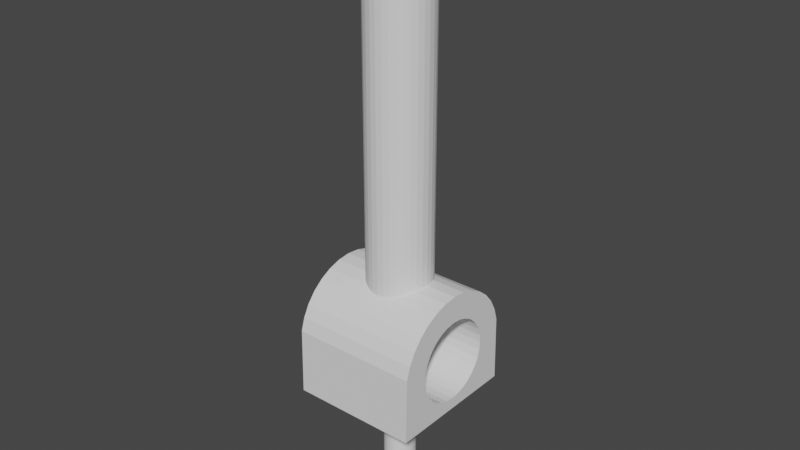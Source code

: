 # Source: WeedbotValveStick.blend  (saved by Blender 2.93.20; exported with 4.5.12 LTS)
import bpy
from mathutils import Matrix  # noqa: F401  (used for matrix-valued properties, if any)

bpy.ops.wm.read_factory_settings(use_empty=True)
scene = bpy.context.scene
scene.name = 'Scene'

# ---- collections
col_collection = bpy.data.collections.new('Collection'); scene.collection.children.link(col_collection)

# ---- world
world_world = bpy.data.worlds.new('World'); scene.world = world_world
world_world.use_nodes = True; world_world.node_tree.nodes.clear()
_N = world_world.node_tree.nodes; _L = world_world.node_tree.links
n0 = _N.new('ShaderNodeOutputWorld'); n0.name = 'World Output'; n0.location = (300, 300)
n1 = _N.new('ShaderNodeBackground'); n1.name = 'Background'; n1.location = (10, 300)
n1.inputs[0].default_value = (0.05088, 0.05088, 0.05088, 1.0)
_L.new(n1.outputs[0], n0.inputs[0])
n0.is_active_output = True
world_world.color = (0.05088, 0.05088, 0.05088)
world_world.use_sun_shadow = False
world_world.sun_shadow_jitter_overblur = 0.0

# ---- meshes
me_circle = bpy.data.meshes.new('Circle')
me_circle.from_pydata([(0.0, 2.5, 0.0), (-0.4877, 2.452, 0.0), (-0.9567, 2.31, 0.0), (-1.389, 2.079, 0.0), (-1.768, 1.768, 0.0), (-2.079, 1.389, 0.0), (-2.31, 0.9567, 0.0), (-2.452, 0.4877, 0.0), (-2.5, -1.093e-07, 0.0), (-2.452, -0.4877, 0.0), (-2.31, -0.9567, 0.0), (-2.079, -1.389, 0.0), (-1.768, -1.768, 0.0), (-1.389, -2.079, 0.0), (-0.9567, -2.31, 0.0), (-0.4877, -2.452, 0.0), (2.186e-07, -2.5, 0.0), (0.4877, -2.452, 0.0), (0.9567, -2.31, 0.0), (1.389, -2.079, 0.0), (1.768, -1.768, 0.0), (2.079, -1.389, 0.0), (2.31, -0.9567, 0.0), (2.452, -0.4877, 0.0), (2.5, 2.981e-08, 0.0), (2.452, 0.4877, 0.0), (2.31, 0.9567, 0.0), (2.079, 1.389, 0.0), (1.768, 1.768, 0.0), (1.389, 2.079, 0.0), (0.9567, 2.31, 0.0), (0.4877, 2.452, 0.0), (0.9567, 2.31, -34.02), (1.389, 2.079, -34.02), (1.768, 1.768, -34.02), (2.079, 1.389, -34.02), (2.31, 0.9567, -34.02), (2.452, 0.4877, -34.02), (2.5, 2.981e-08, -34.02), (2.452, -0.4877, -34.02), (2.31, -0.9567, -34.02), (2.079, -1.389, -34.02), (1.768, -1.768, -34.02), (1.389, -2.079, -34.02), (0.9567, -2.31, -34.02), (0.4877, -2.452, -34.02), (2.186e-07, -2.5, -34.02), (-0.4877, -2.452, -34.02), (9.313e-10, 5.0, 58.2), (-0.9567, -2.31, -34.02), (-1.389, -2.079, -34.02), (-1.768, -1.768, -34.02), (-2.079, -1.389, -34.02), (-2.31, -0.9567, -34.02), (-2.452, -0.4877, -34.02), (-2.5, -1.093e-07, -34.02), (-2.452, 0.4877, -34.02), (-2.31, 0.9567, -34.02), (-2.079, 1.389, -34.02), (-1.768, 1.768, -34.02), (-1.389, 2.079, -34.02), (-0.9567, 2.31, -34.02), (-0.4877, 2.452, -34.02), (0.0, 2.5, -34.02), (0.4877, 2.452, -34.02), (-9.313e-10, 0.0, -34.02), (9.313e-10, 5.0, 2.5), (-0.9755, 4.904, 2.5), (-1.913, 4.619, 2.5), (-2.778, 4.157, 2.5), (-3.536, 3.536, 2.5), (-4.157, 2.778, 2.5), (-4.619, 1.913, 2.5), (-4.904, 0.9755, 2.5), (-5.0, -2.041e-07, 2.5), (-4.904, -0.9755, 2.5), (-4.619, -1.913, 2.5), (-4.157, -2.778, 2.5), (-3.536, -3.536, 2.5), (-2.778, -4.157, 2.5), (-1.913, -4.619, 2.5), (-0.9755, -4.904, 2.5), (4.38e-07, -5.0, 2.5), (0.9755, -4.904, 2.5), (1.913, -4.619, 2.5), (2.778, -4.157, 2.5), (3.536, -3.536, 2.5), (4.157, -2.778, 2.5), (4.619, -1.913, 2.5), (4.904, -0.9755, 2.5), (5.0, 7.407e-08, 2.5), (4.904, 0.9755, 2.5), (4.619, 1.913, 2.5), (4.157, 2.778, 2.5), (3.536, 3.536, 2.5), (2.778, 4.157, 2.5), (1.913, 4.619, 2.5), (0.9755, 4.904, 2.5), (-0.9755, 4.904, 58.2), (-1.913, 4.619, 58.2), (-2.778, 4.157, 58.2), (-3.536, 3.536, 58.2), (-4.157, 2.778, 58.2), (-4.619, 1.913, 58.2), (-4.904, 0.9755, 58.2), (-5.0, -2.041e-07, 58.2), (-4.904, -0.9755, 58.2), (-4.619, -1.913, 58.2), (-4.157, -2.778, 58.2), (-3.536, -3.536, 58.2), (-2.778, -4.157, 58.2), (-1.913, -4.619, 58.2), (-0.9755, -4.904, 58.2), (4.38e-07, -5.0, 58.2), (0.9755, -4.904, 58.2), (1.913, -4.619, 58.2), (2.778, -4.157, 58.2), (3.536, -3.536, 58.2), (4.157, -2.778, 58.2), (4.619, -1.913, 58.2), (4.904, -0.9755, 58.2), (5.0, 7.407e-08, 58.2), (4.904, 0.9755, 58.2), (4.619, 1.913, 58.2), (4.157, 2.778, 58.2), (3.536, 3.536, 58.2), (2.778, 4.157, 58.2), (1.913, 4.619, 58.2), (0.9755, 4.904, 58.2), (-9.313e-10, 1.445e-08, 58.2)], [], [(31, 0, 66, 97), (4, 5, 71, 70), (17, 18, 84, 83), (30, 31, 97, 96), (3, 4, 70, 69), (16, 17, 83, 82), (29, 30, 96, 95), (2, 3, 69, 68), (15, 16, 82, 81), (28, 29, 95, 94), (1, 2, 68, 67), (14, 15, 81, 80), (27, 28, 94, 93), (0, 1, 67, 66), (13, 14, 80, 79), (26, 27, 93, 92), (12, 13, 79, 78), (25, 26, 92, 91), (11, 12, 78, 77), (24, 25, 91, 90), (10, 11, 77, 76), (23, 24, 90, 89), (9, 10, 76, 75), (22, 23, 89, 88), (8, 9, 75, 74), (21, 22, 88, 87), (7, 8, 74, 73), (20, 21, 87, 86), (6, 7, 73, 72), (19, 20, 86, 85), (5, 6, 72, 71), (18, 19, 85, 84), (43, 44, 65), (57, 58, 65), (42, 43, 65), (56, 57, 65), (41, 42, 65), (55, 56, 65), (40, 41, 65), (54, 55, 65), (39, 40, 65), (53, 54, 65), (38, 39, 65), (52, 53, 65), (37, 38, 65), (51, 52, 65), (36, 37, 65), (50, 51, 65), (35, 36, 65), (49, 50, 65), (62, 63, 65), (34, 35, 65), (47, 49, 65), (61, 62, 65), (33, 34, 65), (46, 47, 65), (60, 61, 65), (32, 33, 65), (45, 46, 65), (59, 60, 65), (64, 32, 65), (44, 45, 65), (58, 59, 65), (63, 64, 65), (19, 18, 44, 43), (6, 5, 58, 57), (20, 19, 43, 42), (7, 6, 57, 56), (21, 20, 42, 41), (8, 7, 56, 55), (22, 21, 41, 40), (9, 8, 55, 54), (23, 22, 40, 39), (10, 9, 54, 53), (24, 23, 39, 38), (11, 10, 53, 52), (25, 24, 38, 37), (12, 11, 52, 51), (26, 25, 37, 36), (13, 12, 51, 50), (27, 26, 36, 35), (14, 13, 50, 49), (1, 0, 63, 62), (28, 27, 35, 34), (15, 14, 49, 47), (2, 1, 62, 61), (29, 28, 34, 33), (16, 15, 47, 46), (3, 2, 61, 60), (30, 29, 33, 32), (17, 16, 46, 45), (4, 3, 60, 59), (31, 30, 32, 64), (18, 17, 45, 44), (5, 4, 59, 58), (0, 31, 64, 63), (71, 72, 103, 102), (84, 85, 116, 115), (97, 66, 48, 128), (70, 71, 102, 101), (83, 84, 115, 114), (96, 97, 128, 127), (69, 70, 101, 100), (82, 83, 114, 113), (95, 96, 127, 126), (68, 69, 100, 99), (81, 82, 113, 112), (94, 95, 126, 125), (67, 68, 99, 98), (80, 81, 112, 111), (93, 94, 125, 124), (66, 67, 98, 48), (79, 80, 111, 110), (92, 93, 124, 123), (78, 79, 110, 109), (91, 92, 123, 122), (77, 78, 109, 108), (90, 91, 122, 121), (76, 77, 108, 107), (89, 90, 121, 120), (75, 76, 107, 106), (88, 89, 120, 119), (74, 75, 106, 105), (87, 88, 119, 118), (73, 74, 105, 104), (86, 87, 118, 117), (72, 73, 104, 103), (85, 86, 117, 116), (116, 129, 115), (103, 129, 102), (117, 129, 116), (104, 129, 103), (118, 129, 117), (105, 129, 104), (119, 129, 118), (106, 129, 105), (120, 129, 119), (107, 129, 106), (121, 129, 120), (108, 129, 107), (122, 129, 121), (109, 129, 108), (123, 129, 122), (110, 129, 109), (124, 129, 123), (111, 129, 110), (98, 129, 48), (125, 129, 124), (112, 129, 111), (99, 129, 98), (126, 129, 125), (113, 129, 112), (100, 129, 99), (127, 129, 126), (114, 129, 113), (101, 129, 100), (128, 129, 127), (115, 129, 114), (102, 129, 101), (48, 129, 128)])
_uv = me_circle.uv_layers.new(name='UVMap')
_uv.uv.foreach_set('vector', [0.0, 0.0, 0.0, 0.0, 0.0, 0.0, 0.0, 0.0, 0.0, 0.0, 0.0, 0.0, 0.0, 0.0, 0.0, 0.0, 0.0, 0.0, 0.0, 0.0, 0.0, 0.0, 0.0, 0.0, 0.0, 0.0, 0.0, 0.0, 0.0, 0.0, 0.0, 0.0, 0.0, 0.0, 0.0, 0.0, 0.0, 0.0, 0.0, 0.0, 0.0, 0.0, 0.0, 0.0, 0.0, 0.0, 0.0, 0.0, 0.0, 0.0, 0.0, 0.0, 0.0, 0.0, 0.0, 0.0, 0.0, 0.0, 0.0, 0.0, 0.0, 0.0, 0.0, 0.0, 0.0, 0.0, 0.0, 0.0, 0.0, 0.0, 0.0, 0.0, 0.0, 0.0, 0.0, 0.0, 0.0, 0.0, 0.0, 0.0, 0.0, 0.0, 0.0, 0.0, 0.0, 0.0, 0.0, 0.0, 0.0, 0.0, 0.0, 0.0, 0.0, 0.0, 0.0, 0.0, 0.0, 0.0, 0.0, 0.0, 0.0, 0.0, 0.0, 0.0, 0.0, 0.0, 0.0, 0.0, 0.0, 0.0, 0.0, 0.0, 0.0, 0.0, 0.0, 0.0, 0.0, 0.0, 0.0, 0.0, 0.0, 0.0, 0.0, 0.0, 0.0, 0.0, 0.0, 0.0, 0.0, 0.0, 0.0, 0.0, 0.0, 0.0, 0.0, 0.0, 0.0, 0.0, 0.0, 0.0, 0.0, 0.0, 0.0, 0.0, 0.0, 0.0, 0.0, 0.0, 0.0, 0.0, 0.0, 0.0, 0.0, 0.0, 0.0, 0.0, 0.0, 0.0, 0.0, 0.0, 0.0, 0.0, 0.0, 0.0, 0.0, 0.0, 0.0, 0.0, 0.0, 0.0, 0.0, 0.0, 0.0, 0.0, 0.0, 0.0, 0.0, 0.0, 0.0, 0.0, 0.0, 0.0, 0.0, 0.0, 0.0, 0.0, 0.0, 0.0, 0.0, 0.0, 0.0, 0.0, 0.0, 0.0, 0.0, 0.0, 0.0, 0.0, 0.0, 0.0, 0.0, 0.0, 0.0, 0.0, 0.0, 0.0, 0.0, 0.0, 0.0, 0.0, 0.0, 0.0, 0.0, 0.0, 0.0, 0.0, 0.0, 0.0, 0.0, 0.0, 0.0, 0.0, 0.0, 0.0, 0.0, 0.0, 0.0, 0.0, 0.0, 0.0, 0.0, 0.0, 0.0, 0.0, 0.0, 0.0, 0.0, 0.0, 0.0, 0.0, 0.0, 0.0, 0.0, 0.0, 0.0, 0.0, 0.0, 0.0, 0.0, 0.0, 0.0, 0.0, 0.0, 0.0, 0.0, 0.0, 0.0, 0.0, 0.0, 0.0, 0.0, 0.0, 0.0, 0.0, 0.0, 0.0, 0.0, 0.0, 0.0, 0.0, 0.0, 0.0, 0.0, 0.0, 0.0, 0.0, 0.0, 0.0, 0.0, 0.0, 0.0, 0.0, 0.0, 0.0, 0.0, 0.0, 0.0, 0.0, 0.0, 0.0, 0.0, 0.0, 0.0, 0.0, 0.0, 0.0, 0.0, 0.0, 0.0, 0.0, 0.0, 0.0, 0.0, 0.0, 0.0, 0.0, 0.0, 0.0, 0.0, 0.0, 0.0, 0.0, 0.0, 0.0, 0.0, 0.0, 0.0, 0.0, 0.0, 0.0, 0.0, 0.0, 0.0, 0.0, 0.0, 0.0, 0.0, 0.0, 0.0, 0.0, 0.0, 0.0, 0.0, 0.0, 0.0, 0.0, 0.0, 0.0, 0.0, 0.0, 0.0, 0.0, 0.0, 0.0, 0.0, 0.0, 0.0, 0.0, 0.0, 0.0, 0.0, 0.0, 0.0, 0.0, 0.0, 0.0, 0.0, 0.0, 0.0, 0.0, 0.0, 0.0, 0.0, 0.0, 0.0, 0.0, 0.0, 0.0, 0.0, 0.0, 0.0, 0.0, 0.0, 0.0, 0.0, 0.0, 0.0, 0.0, 0.0, 0.0, 0.0, 0.0, 0.0, 0.0, 0.0, 0.0, 0.0, 0.0, 0.0, 0.0, 0.0, 0.0, 0.0, 0.0, 0.0, 0.0, 0.0, 0.0, 0.0, 0.0, 0.0, 0.0, 0.0, 0.0, 0.0, 0.0, 0.0, 0.0, 0.0, 0.0, 0.0, 0.0, 0.0, 0.0, 0.0, 0.0, 0.0, 0.0, 0.0, 0.0, 0.0, 0.0, 0.0, 0.0, 0.0, 0.0, 0.0, 0.0, 0.0, 0.0, 0.0, 0.0, 0.0, 0.0, 0.0, 0.0, 0.0, 0.0, 0.0, 0.0, 0.0, 0.0, 0.0, 0.0, 0.0, 0.0, 0.0, 0.0, 0.0, 0.0, 0.0, 0.0, 0.0, 0.0, 0.0, 0.0, 0.0, 0.0, 0.0, 0.0, 0.0, 0.0, 0.0, 0.0, 0.0, 0.0, 0.0, 0.0, 0.0, 0.0, 0.0, 0.0, 0.0, 0.0, 0.0, 0.0, 0.0, 0.0, 0.0, 0.0, 0.0, 0.0, 0.0, 0.0, 0.0, 0.0, 0.0, 0.0, 0.0, 0.0, 0.0, 0.0, 0.0, 0.0, 0.0, 0.0, 0.0, 0.0, 0.0, 0.0, 0.0, 0.0, 0.0, 0.0, 0.0, 0.0, 0.0, 0.0, 0.0, 0.0, 0.0, 0.0, 0.0, 0.0, 0.0, 0.0, 0.0, 0.0, 0.0, 0.0, 0.0, 0.0, 0.0, 0.0, 0.0, 0.0, 0.0, 0.0, 0.0, 0.0, 0.0, 0.0, 0.0, 0.0, 0.0, 0.0, 0.0, 0.0, 0.0, 0.0, 0.0, 0.0, 0.0, 0.0, 0.0, 0.0, 0.0, 0.0, 0.0, 0.0, 0.0, 0.0, 0.0, 0.0, 0.0, 0.0, 0.0, 0.0, 0.0, 0.0, 0.0, 0.0, 0.0, 0.0, 0.0, 0.0, 0.0, 0.0, 0.0, 0.0, 0.0, 0.0, 0.0, 0.0, 0.0, 0.0, 0.0, 0.0, 0.0, 0.0, 0.0, 0.0, 0.0, 0.0, 0.0, 0.0, 0.0, 0.0, 0.0, 0.0, 0.0, 0.0, 0.0, 0.0, 0.0, 0.0, 0.0, 0.0, 0.0, 0.0, 0.0, 0.0, 0.0, 0.0, 0.0, 0.0, 0.0, 0.0, 0.0, 0.0, 0.0, 0.0, 0.0, 0.0, 0.0, 0.0, 0.0, 0.0, 0.0, 0.0, 0.0, 0.0, 0.0, 0.0, 0.0, 0.0, 0.0, 0.0, 0.0, 0.0, 0.0, 0.0, 0.0, 0.0, 0.0, 0.0, 0.0, 0.0, 0.0, 0.0, 0.0, 0.0, 0.0, 0.0, 0.0, 0.0, 0.0, 0.0, 0.0, 0.0, 0.0, 0.0, 0.0, 0.0, 0.0, 0.0, 0.0, 0.0, 0.0, 0.0, 0.0, 0.0, 0.0, 0.0, 0.0, 0.0, 0.0, 0.0, 0.0, 0.0, 0.0, 0.0, 0.0, 0.0, 0.0, 0.0, 0.0, 0.0, 0.0, 0.0, 0.0, 0.0, 0.0, 0.0, 0.0, 0.0, 0.0, 0.0, 0.0, 0.0, 0.0, 0.0, 0.0, 0.0, 0.0, 0.0, 0.0, 0.0, 0.0, 0.0, 0.0, 0.0, 0.0, 0.0, 0.0, 0.0, 0.0, 0.0, 0.0, 0.0, 0.0, 0.0, 0.0, 0.0, 0.0, 0.0, 0.0, 0.0, 0.0, 0.0, 0.0, 0.0, 0.0, 0.0, 0.0, 0.0, 0.0, 0.0, 0.0, 0.0, 0.0, 0.0, 0.0, 0.0, 0.0, 0.0, 0.0, 0.0, 0.0, 0.0, 0.0, 0.0, 0.0, 0.0, 0.0, 0.0, 0.0, 0.0, 0.0, 0.0, 0.0, 0.0, 0.0, 0.0, 0.0, 0.0, 0.0, 0.0, 0.0, 0.0, 0.0, 0.0, 0.0, 0.0, 0.0, 0.0, 0.0, 0.0, 0.0, 0.0, 0.0, 0.0, 0.0, 0.0, 0.0, 0.0, 0.0, 0.0, 0.0, 0.0, 0.0, 0.0, 0.0, 0.0, 0.0, 0.0, 0.0, 0.0, 0.0, 0.0, 0.0, 0.0, 0.0, 0.0, 0.0, 0.0, 0.0, 0.0, 0.0, 0.0, 0.0, 0.0, 0.0, 0.0, 0.0, 0.0, 0.0, 0.0, 0.0, 0.0, 0.0, 0.0, 0.0, 0.0, 0.0, 0.0, 0.0, 0.0, 0.0, 0.0, 0.0, 0.0, 0.0, 0.0, 0.0, 0.0, 0.0, 0.0, 0.0, 0.0, 0.0, 0.0, 0.0, 0.0, 0.0, 0.0, 0.0, 0.0, 0.0, 0.0, 0.0, 0.0, 0.0, 0.0, 0.0, 0.0, 0.0, 0.0, 0.0, 0.0, 0.0, 0.0, 0.0, 0.0, 0.0, 0.0, 0.0, 0.0, 0.0, 0.0, 0.0, 0.0, 0.0, 0.0, 0.0, 0.0, 0.0, 0.0, 0.0, 0.0, 0.0, 0.0, 0.0, 0.0, 0.0, 0.0, 0.0, 0.0, 0.0, 0.0, 0.0, 0.0, 0.0, 0.0, 0.0, 0.0, 0.0, 0.0, 0.0, 0.0, 0.0, 0.0, 0.0, 0.0, 0.0, 0.0, 0.0, 0.0, 0.0, 0.0, 0.0, 0.0, 0.0, 0.0, 0.0, 0.0, 0.0, 0.0, 0.0, 0.0, 0.0, 0.0, 0.0, 0.0, 0.0, 0.0, 0.0, 0.0, 0.0, 0.0, 0.0, 0.0, 0.0, 0.0, 0.0, 0.0, 0.0, 0.0, 0.0, 0.0, 0.0, 0.0, 0.0, 0.0, 0.0, 0.0, 0.0, 0.0, 0.0, 0.0, 0.0, 0.0, 0.0, 0.0, 0.0, 0.0, 0.0, 0.0, 0.0, 0.0, 0.0, 0.0, 0.0, 0.0, 0.0, 0.0, 0.0, 0.0, 0.0, 0.0, 0.0, 0.0, 0.0, 0.0, 0.0, 0.0, 0.0, 0.0, 0.0, 0.0, 0.0, 0.0, 0.0, 0.0, 0.0, 0.0, 0.0, 0.0, 0.0, 0.0, 0.0, 0.0, 0.0, 0.0, 0.0, 0.0, 0.0, 0.0, 0.0, 0.0, 0.0, 0.0, 0.0, 0.0, 0.0, 0.0, 0.0, 0.0, 0.0, 0.0, 0.0, 0.0, 0.0, 0.0, 0.0, 0.0, 0.0, 0.0, 0.0, 0.0, 0.0, 0.0, 0.0, 0.0, 0.0, 0.0, 0.0, 0.0, 0.0, 0.0, 0.0, 0.0, 0.0, 0.0, 0.0, 0.0, 0.0, 0.0, 0.0, 0.0, 0.0, 0.0, 0.0, 0.0, 0.0, 0.0, 0.0, 0.0, 0.0, 0.0, 0.0, 0.0, 0.0, 0.0, 0.0, 0.0, 0.0, 0.0, 0.0, 0.0, 0.0, 0.0, 0.0, 0.0, 0.0, 0.0, 0.0, 0.0, 0.0, 0.0, 0.0, 0.0, 0.0, 0.0, 0.0, 0.0, 0.0, 0.0, 0.0, 0.0, 0.0, 0.0, 0.0, 0.0, 0.0, 0.0, 0.0, 0.0, 0.0, 0.0, 0.0, 0.0, 0.0, 0.0, 0.0, 0.0, 0.0, 0.0, 0.0, 0.0, 0.0, 0.0, 0.0, 0.0, 0.0, 0.0, 0.0, 0.0, 0.0, 0.0, 0.0, 0.0, 0.0, 0.0, 0.0, 0.0, 0.0, 0.0, 0.0, 0.0, 0.0, 0.0, 0.0, 0.0, 0.0, 0.0, 0.0, 0.0, 0.0, 0.0, 0.0, 0.0, 0.0, 0.0, 0.0, 0.0, 0.0, 0.0, 0.0, 0.0, 0.0, 0.0, 0.0, 0.0, 0.0, 0.0, 0.0, 0.0, 0.0, 0.0, 0.0, 0.0, 0.0, 0.0, 0.0, 0.0, 0.0, 0.0, 0.0, 0.0, 0.0, 0.0])
me_circle.use_remesh_fix_poles = True
me_circle.use_remesh_preserve_attributes = False
me_circle.update()
me_circle_001 = bpy.data.meshes.new('Circle.001')
me_circle_001.from_pydata([(-10.0, 6.5, -1.229e-07), (-10.0, 6.375, 1.268), (-10.0, 6.005, 2.487), (-10.0, 5.405, 3.611), (-10.0, 4.596, 4.596), (-10.0, 3.611, 5.405), (-10.0, 2.487, 6.005), (-10.0, 1.268, 6.375), (-10.0, -2.841e-07, 6.5), (-10.0, -1.268, 6.375), (-10.0, -2.487, 6.005), (-10.0, -3.611, 5.405), (-10.0, -4.596, 4.596), (-10.0, -5.405, 3.611), (-10.0, -6.005, 2.487), (-10.0, -6.375, 1.268), (-10.0, -6.5, -6.912e-07), (-10.0, -6.375, -1.268), (-10.0, -6.005, -2.487), (-10.0, -5.405, -3.611), (-10.0, -4.596, -4.596), (-10.0, -3.611, -5.405), (-10.0, -2.487, -6.005), (-10.0, -1.268, -6.375), (-10.0, 7.751e-08, -6.5), (-10.0, 1.268, -6.375), (-10.0, 2.487, -6.005), (-10.0, 3.611, -5.405), (-10.0, 4.596, -4.596), (-10.0, 5.405, -3.611), (-10.0, 6.005, -2.487), (-10.0, 6.375, -1.268), (-10.0, 10.71, -8.318), (-10.0, 10.5, 2.089), (-10.0, 9.894, 4.098), (-10.0, 8.904, 5.95), (-10.0, 7.573, 7.573), (-10.0, 5.95, 8.904), (-10.0, 4.098, 9.894), (-10.0, 2.089, 10.5), (-10.0, -4.102e-07, 10.71), (-10.0, -2.089, 10.5), (-10.0, -4.098, 9.894), (-10.0, -5.95, 8.904), (-10.0, -7.573, 7.573), (-10.0, -8.904, 5.95), (-10.0, -9.894, 4.098), (-10.0, -10.5, 2.089), (-10.0, -10.71, -8.318), (-10.0, -10.5, -8.318), (-10.0, -9.894, -8.318), (-10.0, -8.904, -8.318), (-10.0, -7.573, -8.318), (-10.0, -5.95, -8.318), (-10.0, -4.098, -8.318), (-10.0, -2.089, -8.318), (-10.0, 1.856e-07, -8.318), (-10.0, 2.089, -8.318), (-10.0, 4.098, -8.318), (-10.0, 5.95, -8.318), (-10.0, 7.573, -8.318), (-10.0, 8.904, -8.318), (-10.0, 9.894, -8.318), (-10.0, 10.5, -8.318), (10.0, 6.5, -2.382e-06), (10.0, 6.375, 1.268), (10.0, 6.005, 2.487), (10.0, 5.405, 3.611), (10.0, 4.596, 4.596), (10.0, 3.611, 5.405), (10.0, 2.487, 6.005), (10.0, 1.268, 6.375), (10.0, -2.841e-07, 6.5), (10.0, -1.268, 6.375), (10.0, -2.487, 6.005), (10.0, -3.611, 5.405), (10.0, -4.596, 4.596), (10.0, -5.405, 3.611), (10.0, -6.005, 2.487), (10.0, -6.375, 1.268), (10.0, -6.5, -2.95e-06), (10.0, -6.375, -1.268), (10.0, -6.005, -2.487), (10.0, -5.405, -3.611), (10.0, -4.596, -4.596), (10.0, -3.611, -5.405), (10.0, -2.487, -6.005), (10.0, -1.268, -6.375), (10.0, 7.751e-08, -6.5), (10.0, 1.268, -6.375), (10.0, 2.487, -6.005), (10.0, 3.611, -5.405), (10.0, 4.596, -4.596), (10.0, 5.405, -3.611), (10.0, 6.005, -2.487), (10.0, 6.375, -1.268), (10.0, 10.71, -8.318), (10.0, 10.5, 2.089), (10.0, 9.894, 4.098), (10.0, 8.904, 5.95), (10.0, 7.573, 7.573), (10.0, 5.95, 8.904), (10.0, 4.098, 9.894), (10.0, 2.089, 10.5), (10.0, -4.102e-07, 10.71), (10.0, -2.089, 10.5), (10.0, -4.098, 9.894), (10.0, -5.95, 8.904), (10.0, -7.573, 7.573), (10.0, -8.904, 5.95), (10.0, -9.894, 4.098), (10.0, -10.5, 2.089), (10.0, -10.71, -8.318), (10.0, -10.5, -8.318), (10.0, -9.894, -8.318), (10.0, -8.904, -8.318), (10.0, -7.573, -8.318), (10.0, -5.95, -8.318), (10.0, -4.098, -8.318), (10.0, -2.089, -8.318), (10.0, 1.856e-07, -8.318), (10.0, 2.089, -8.318), (10.0, 4.098, -8.318), (10.0, 5.95, -8.318), (10.0, 7.573, -8.318), (10.0, 8.904, -8.318), (10.0, 9.894, -8.318), (10.0, 10.5, -8.318)], [], [(21, 53, 52, 20), (8, 40, 39, 7), (22, 54, 53, 21), (9, 41, 40, 8), (23, 55, 54, 22), (10, 42, 41, 9), (24, 56, 55, 23), (11, 43, 42, 10), (25, 57, 56, 24), (12, 44, 43, 11), (26, 58, 57, 25), (13, 45, 44, 12), (27, 59, 58, 26), (14, 46, 45, 13), (1, 33, 32, 0), (28, 60, 59, 27), (15, 47, 46, 14), (2, 34, 33, 1), (29, 61, 60, 28), (16, 48, 47, 15), (3, 35, 34, 2), (30, 62, 61, 29), (17, 49, 48, 16), (4, 36, 35, 3), (31, 63, 62, 30), (18, 50, 49, 17), (5, 37, 36, 4), (0, 32, 63, 31), (19, 51, 50, 18), (6, 38, 37, 5), (20, 52, 51, 19), (7, 39, 38, 6), (85, 84, 116, 117), (72, 71, 103, 104), (86, 85, 117, 118), (73, 72, 104, 105), (87, 86, 118, 119), (74, 73, 105, 106), (88, 87, 119, 120), (75, 74, 106, 107), (89, 88, 120, 121), (76, 75, 107, 108), (90, 89, 121, 122), (77, 76, 108, 109), (91, 90, 122, 123), (78, 77, 109, 110), (65, 64, 96, 97), (92, 91, 123, 124), (79, 78, 110, 111), (66, 65, 97, 98), (93, 92, 124, 125), (80, 79, 111, 112), (67, 66, 98, 99), (94, 93, 125, 126), (81, 80, 112, 113), (68, 67, 99, 100), (95, 94, 126, 127), (82, 81, 113, 114), (69, 68, 100, 101), (64, 95, 127, 96), (83, 82, 114, 115), (70, 69, 101, 102), (84, 83, 115, 116), (71, 70, 102, 103), (46, 47, 111, 110), (21, 20, 84, 85), (47, 48, 112, 111), (22, 21, 85, 86), (48, 49, 113, 112), (23, 22, 86, 87), (49, 50, 114, 113), (24, 23, 87, 88), (50, 51, 115, 114), (25, 24, 88, 89), (51, 52, 116, 115), (26, 25, 89, 90), (52, 53, 117, 116), (27, 26, 90, 91), (1, 0, 64, 65), (53, 54, 118, 117), (28, 27, 91, 92), (2, 1, 65, 66), (54, 55, 119, 118), (29, 28, 92, 93), (3, 2, 66, 67), (55, 56, 120, 119), (30, 29, 93, 94), (4, 3, 67, 68), (56, 57, 121, 120), (31, 30, 94, 95), (5, 4, 68, 69), (57, 58, 122, 121), (0, 31, 95, 64), (6, 5, 69, 70), (58, 59, 123, 122), (32, 33, 97, 96), (7, 6, 70, 71), (59, 60, 124, 123), (33, 34, 98, 97), (8, 7, 71, 72), (60, 61, 125, 124), (34, 35, 99, 98), (9, 8, 72, 73), (61, 62, 126, 125), (35, 36, 100, 99), (10, 9, 73, 74), (62, 63, 127, 126), (36, 37, 101, 100), (11, 10, 74, 75), (63, 32, 96, 127), (37, 38, 102, 101), (12, 11, 75, 76), (38, 39, 103, 102), (13, 12, 76, 77), (39, 40, 104, 103), (14, 13, 77, 78), (40, 41, 105, 104), (15, 14, 78, 79), (41, 42, 106, 105), (16, 15, 79, 80), (42, 43, 107, 106), (17, 16, 80, 81), (43, 44, 108, 107), (18, 17, 81, 82), (44, 45, 109, 108), (19, 18, 82, 83), (45, 46, 110, 109), (20, 19, 83, 84)])
_uv = me_circle_001.uv_layers.new(name='UVMap')
_uv.uv.foreach_set('vector', [0.0, 0.0, 0.0, 0.0, 0.0, 0.0, 0.0, 0.0, 0.0, 0.0, 0.0, 0.0, 0.0, 0.0, 0.0, 0.0, 0.0, 0.0, 0.0, 0.0, 0.0, 0.0, 0.0, 0.0, 0.0, 0.0, 0.0, 0.0, 0.0, 0.0, 0.0, 0.0, 0.0, 0.0, 0.0, 0.0, 0.0, 0.0, 0.0, 0.0, 0.0, 0.0, 0.0, 0.0, 0.0, 0.0, 0.0, 0.0, 0.0, 0.0, 0.0, 0.0, 0.0, 0.0, 0.0, 0.0, 0.0, 0.0, 0.0, 0.0, 0.0, 0.0, 0.0, 0.0, 0.0, 0.0, 0.0, 0.0, 0.0, 0.0, 0.0, 0.0, 0.0, 0.0, 0.0, 0.0, 0.0, 0.0, 0.0, 0.0, 0.0, 0.0, 0.0, 0.0, 0.0, 0.0, 0.0, 0.0, 0.0, 0.0, 0.0, 0.0, 0.0, 0.0, 0.0, 0.0, 0.0, 0.0, 0.0, 0.0, 0.0, 0.0, 0.0, 0.0, 0.0, 0.0, 0.0, 0.0, 0.0, 0.0, 0.0, 0.0, 0.0, 0.0, 0.0, 0.0, 0.0, 0.0, 0.0, 0.0, 0.0, 0.0, 0.0, 0.0, 0.0, 0.0, 0.0, 0.0, 0.0, 0.0, 0.0, 0.0, 0.0, 0.0, 0.0, 0.0, 0.0, 0.0, 0.0, 0.0, 0.0, 0.0, 0.0, 0.0, 0.0, 0.0, 0.0, 0.0, 0.0, 0.0, 0.0, 0.0, 0.0, 0.0, 0.0, 0.0, 0.0, 0.0, 0.0, 0.0, 0.0, 0.0, 0.0, 0.0, 0.0, 0.0, 0.0, 0.0, 0.0, 0.0, 0.0, 0.0, 0.0, 0.0, 0.0, 0.0, 0.0, 0.0, 0.0, 0.0, 0.0, 0.0, 0.0, 0.0, 0.0, 0.0, 0.0, 0.0, 0.0, 0.0, 0.0, 0.0, 0.0, 0.0, 0.0, 0.0, 0.0, 0.0, 0.0, 0.0, 0.0, 0.0, 0.0, 0.0, 0.0, 0.0, 0.0, 0.0, 0.0, 0.0, 0.0, 0.0, 0.0, 0.0, 0.0, 0.0, 0.0, 0.0, 0.0, 0.0, 0.0, 0.0, 0.0, 0.0, 0.0, 0.0, 0.0, 0.0, 0.0, 0.0, 0.0, 0.0, 0.0, 0.0, 0.0, 0.0, 0.0, 0.0, 0.0, 0.0, 0.0, 0.0, 0.0, 0.0, 0.0, 0.0, 0.0, 0.0, 0.0, 0.0, 0.0, 0.0, 0.0, 0.0, 0.0, 0.0, 0.0, 0.0, 0.0, 0.0, 0.0, 0.0, 0.0, 0.0, 0.0, 0.0, 0.0, 0.0, 0.0, 0.0, 0.0, 0.0, 0.0, 0.0, 0.0, 0.0, 0.0, 0.0, 0.0, 0.0, 0.0, 0.0, 0.0, 0.0, 0.0, 0.0, 0.0, 0.0, 0.0, 0.0, 0.0, 0.0, 0.0, 0.0, 0.0, 0.0, 0.0, 0.0, 0.0, 0.0, 0.0, 0.0, 0.0, 0.0, 0.0, 0.0, 0.0, 0.0, 0.0, 0.0, 0.0, 0.0, 0.0, 0.0, 0.0, 0.0, 0.0, 0.0, 0.0, 0.0, 0.0, 0.0, 0.0, 0.0, 0.0, 0.0, 0.0, 0.0, 0.0, 0.0, 0.0, 0.0, 0.0, 0.0, 0.0, 0.0, 0.0, 0.0, 0.0, 0.0, 0.0, 0.0, 0.0, 0.0, 0.0, 0.0, 0.0, 0.0, 0.0, 0.0, 0.0, 0.0, 0.0, 0.0, 0.0, 0.0, 0.0, 0.0, 0.0, 0.0, 0.0, 0.0, 0.0, 0.0, 0.0, 0.0, 0.0, 0.0, 0.0, 0.0, 0.0, 0.0, 0.0, 0.0, 0.0, 0.0, 0.0, 0.0, 0.0, 0.0, 0.0, 0.0, 0.0, 0.0, 0.0, 0.0, 0.0, 0.0, 0.0, 0.0, 0.0, 0.0, 0.0, 0.0, 0.0, 0.0, 0.0, 0.0, 0.0, 0.0, 0.0, 0.0, 0.0, 0.0, 0.0, 0.0, 0.0, 0.0, 0.0, 0.0, 0.0, 0.0, 0.0, 0.0, 0.0, 0.0, 0.0, 0.0, 0.0, 0.0, 0.0, 0.0, 0.0, 0.0, 0.0, 0.0, 0.0, 0.0, 0.0, 0.0, 0.0, 0.0, 0.0, 0.0, 0.0, 0.0, 0.0, 0.0, 0.0, 0.0, 0.0, 0.0, 0.0, 0.0, 0.0, 0.0, 0.0, 0.0, 0.0, 0.0, 0.0, 0.0, 0.0, 0.0, 0.0, 0.0, 0.0, 0.0, 0.0, 0.0, 0.0, 0.0, 0.0, 0.0, 0.0, 0.0, 0.0, 0.0, 0.0, 0.0, 0.0, 0.0, 0.0, 0.0, 0.0, 0.0, 0.0, 0.0, 0.0, 0.0, 0.0, 0.0, 0.0, 0.0, 0.0, 0.0, 0.0, 0.0, 0.0, 0.0, 0.0, 0.0, 0.0, 0.0, 0.0, 0.0, 0.0, 0.0, 0.0, 0.0, 0.0, 0.0, 0.0, 0.0, 0.0, 0.0, 0.0, 0.0, 0.0, 0.0, 0.0, 0.0, 0.0, 0.0, 0.0, 0.0, 0.0, 0.0, 0.0, 0.0, 0.0, 0.0, 0.0, 0.0, 0.0, 0.0, 0.0, 0.0, 0.0, 0.0, 0.0, 0.0, 0.0, 0.0, 0.0, 0.0, 0.0, 0.0, 0.0, 0.0, 0.0, 0.0, 0.0, 0.0, 0.0, 0.0, 0.0, 0.0, 0.0, 0.0, 0.0, 0.0, 0.0, 0.0, 0.0, 0.0, 0.0, 0.0, 0.0, 0.0, 0.0, 0.0, 0.0, 0.0, 0.0, 0.0, 0.0, 0.0, 0.0, 0.0, 0.0, 0.0, 0.0, 0.0, 0.0, 0.0, 0.0, 0.0, 0.0, 0.0, 0.0, 0.0, 0.0, 0.0, 0.0, 0.0, 0.0, 0.0, 0.0, 0.0, 0.0, 0.0, 0.0, 0.0, 0.0, 0.0, 0.0, 0.0, 0.0, 0.0, 0.0, 0.0, 0.0, 0.0, 0.0, 0.0, 0.0, 0.0, 0.0, 0.0, 0.0, 0.0, 0.0, 0.0, 0.0, 0.0, 0.0, 0.0, 0.0, 0.0, 0.0, 0.0, 0.0, 0.0, 0.0, 0.0, 0.0, 0.0, 0.0, 0.0, 0.0, 0.0, 0.0, 0.0, 0.0, 0.0, 0.0, 0.0, 0.0, 0.0, 0.0, 0.0, 0.0, 0.0, 0.0, 0.0, 0.0, 0.0, 0.0, 0.0, 0.0, 0.0, 0.0, 0.0, 0.0, 0.0, 0.0, 0.0, 0.0, 0.0, 0.0, 0.0, 0.0, 0.0, 0.0, 0.0, 0.0, 0.0, 0.0, 0.0, 0.0, 0.0, 0.0, 0.0, 0.0, 0.0, 0.0, 0.0, 0.0, 0.0, 0.0, 0.0, 0.0, 0.0, 0.0, 0.0, 0.0, 0.0, 0.0, 0.0, 0.0, 0.0, 0.0, 0.0, 0.0, 0.0, 0.0, 0.0, 0.0, 0.0, 0.0, 0.0, 0.0, 0.0, 0.0, 0.0, 0.0, 0.0, 0.0, 0.0, 0.0, 0.0, 0.0, 0.0, 0.0, 0.0, 0.0, 0.0, 0.0, 0.0, 0.0, 0.0, 0.0, 0.0, 0.0, 0.0, 0.0, 0.0, 0.0, 0.0, 0.0, 0.0, 0.0, 0.0, 0.0, 0.0, 0.0, 0.0, 0.0, 0.0, 0.0, 0.0, 0.0, 0.0, 0.0, 0.0, 0.0, 0.0, 0.0, 0.0, 0.0, 0.0, 0.0, 0.0, 0.0, 0.0, 0.0, 0.0, 0.0, 0.0, 0.0, 0.0, 0.0, 0.0, 0.0, 0.0, 0.0, 0.0, 0.0, 0.0, 0.0, 0.0, 0.0, 0.0, 0.0, 0.0, 0.0, 0.0, 0.0, 0.0, 0.0, 0.0, 0.0, 0.0, 0.0, 0.0, 0.0, 0.0, 0.0, 0.0, 0.0, 0.0, 0.0, 0.0, 0.0, 0.0, 0.0, 0.0, 0.0, 0.0, 0.0, 0.0, 0.0, 0.0, 0.0, 0.0, 0.0, 0.0, 0.0, 0.0, 0.0, 0.0, 0.0, 0.0, 0.0, 0.0, 0.0, 0.0, 0.0, 0.0, 0.0, 0.0, 0.0, 0.0, 0.0, 0.0, 0.0, 0.0, 0.0, 0.0, 0.0, 0.0, 0.0, 0.0, 0.0, 0.0, 0.0, 0.0, 0.0, 0.0, 0.0, 0.0, 0.0, 0.0, 0.0, 0.0, 0.0, 0.0, 0.0, 0.0, 0.0, 0.0, 0.0, 0.0, 0.0, 0.0, 0.0, 0.0, 0.0, 0.0, 0.0, 0.0, 0.0, 0.0, 0.0, 0.0, 0.0, 0.0, 0.0, 0.0, 0.0, 0.0, 0.0, 0.0, 0.0, 0.0, 0.0, 0.0, 0.0, 0.0, 0.0, 0.0, 0.0, 0.0, 0.0, 0.0, 0.0, 0.0, 0.0, 0.0, 0.0, 0.0, 0.0, 0.0, 0.0, 0.0, 0.0, 0.0, 0.0, 0.0, 0.0, 0.0, 0.0, 0.0, 0.0, 0.0, 0.0, 0.0, 0.0, 0.0, 0.0, 0.0, 0.0, 0.0, 0.0, 0.0, 0.0, 0.0, 0.0, 0.0, 0.0, 0.0, 0.0, 0.0, 0.0, 0.0, 0.0, 0.0, 0.0, 0.0, 0.0, 0.0, 0.0, 0.0, 0.0, 0.0, 0.0, 0.0, 0.0, 0.0, 0.0, 0.0, 0.0, 0.0, 0.0, 0.0, 0.0, 0.0, 0.0, 0.0, 0.0, 0.0, 0.0, 0.0, 0.0, 0.0, 0.0, 0.0, 0.0, 0.0, 0.0, 0.0, 0.0, 0.0, 0.0, 0.0, 0.0, 0.0, 0.0, 0.0, 0.0, 0.0, 0.0, 0.0, 0.0, 0.0, 0.0, 0.0, 0.0, 0.0, 0.0, 0.0, 0.0, 0.0, 0.0, 0.0, 0.0, 0.0, 0.0, 0.0, 0.0, 0.0, 0.0, 0.0, 0.0, 0.0, 0.0, 0.0, 0.0, 0.0, 0.0, 0.0, 0.0, 0.0, 0.0, 0.0, 0.0, 0.0, 0.0, 0.0, 0.0, 0.0, 0.0, 0.0, 0.0, 0.0, 0.0, 0.0, 0.0, 0.0, 0.0, 0.0, 0.0, 0.0])
me_circle_001.use_remesh_fix_poles = True
me_circle_001.use_remesh_preserve_attributes = False
me_circle_001.update()

# ---- objects
ob_circle = bpy.data.objects.new('Circle', me_circle)
ob_circle_001 = bpy.data.objects.new('Circle.001', me_circle_001)

# ---- transforms, parenting, visibility, modifiers, constraints
ob_circle.location = (0.0, 0.0, 6.638)
ob_circle_001.location = (0.0, 0.0, 0.0)
_m = ob_circle_001.modifiers.new('Boolean', 'BOOLEAN')
_m.object = ob_circle

# ---- collection membership
col_collection.objects.link(ob_circle)
col_collection.objects.link(ob_circle_001)

# ---- scene / render settings (as saved in the file)
scene.frame_start = 1; scene.frame_end = 250; scene.frame_set(1)
scene.render.engine = 'BLENDER_EEVEE_NEXT'
scene.cycles.use_denoising = False
scene.cycles.samples = 128
scene.cycles.sampling_pattern = 'TABULATED_SOBOL'
scene.cycles.use_adaptive_sampling = False
scene.cycles.use_light_tree = False
scene.view_settings.view_transform = 'Filmic'
bpy.context.view_layer.update()

# ---- added for rendering (the .blend has no active camera and no usable light): camera, sun
cam_auto = bpy.data.cameras.new('AutoCamera')
cam_auto.lens = 50.0
cam_auto.sensor_width = 36.0
cam_auto.clip_end = 1571.12
ob_auto_camera = bpy.data.objects.new('AutoCamera', cam_auto)
scene.collection.objects.link(ob_auto_camera)
ob_auto_camera.location = (89.523, -107.428, 90.3455)
ob_auto_camera.rotation_euler = (1.09748, -7.21219e-08, 0.694738)
scene.camera = ob_auto_camera
light_auto_sun = bpy.data.lights.new('AutoSun', 'SUN')
light_auto_sun.energy = 3.0
light_auto_sun.angle = 0.0523599
ob_auto_sun = bpy.data.objects.new('AutoSun', light_auto_sun)
scene.collection.objects.link(ob_auto_sun)
ob_auto_sun.rotation_euler = (0.872665, 0.174533, 0.523599)
bpy.context.view_layer.update()
